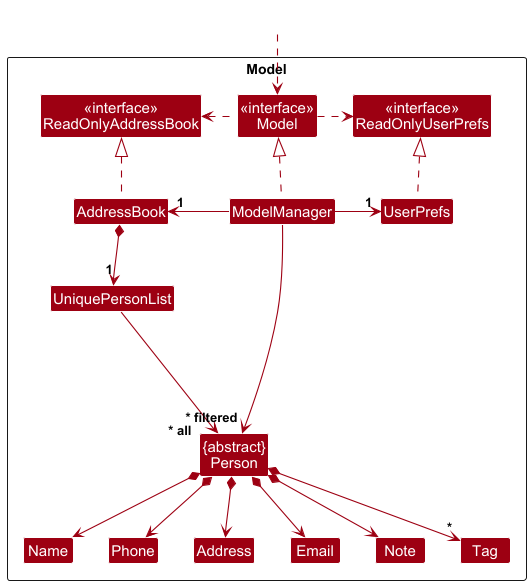

The diagram above was rendered by PlantUML. Its source (embedded in the PNG):
@startuml
!include style.puml
skinparam arrowThickness 1.1
skinparam arrowColor MODEL_COLOR
skinparam classBackgroundColor MODEL_COLOR

Package Model as ModelPackage <<Rectangle>>{
Class "<<interface>>\nReadOnlyAddressBook" as ReadOnlyAddressBook
Class "<<interface>>\nReadOnlyUserPrefs" as ReadOnlyUserPrefs
Class "<<interface>>\nModel" as Model
Class AddressBook
Class ModelManager
Class UserPrefs

Class UniquePersonList
Class "{abstract}\nPerson" as Person
Class Address
Class Email
Class Name
Class Phone
Class Note
Class Tag

Class I #FFFFFF
}

Class HiddenOutside #FFFFFF
HiddenOutside ..> Model

AddressBook .up.|> ReadOnlyAddressBook

ModelManager .up.|> Model
Model .right.> ReadOnlyUserPrefs
Model .left.> ReadOnlyAddressBook
ModelManager -left-> "1" AddressBook
ModelManager -right-> "1" UserPrefs
UserPrefs .up.|> ReadOnlyUserPrefs

AddressBook *--> "1" UniquePersonList
UniquePersonList --> "~* all" Person
Person *--> Name
Person *--> Phone
Person *--> Email
Person *--> Address
Person *--> Note
Person *--> "*" Tag

Person -[hidden]up--> I
UniquePersonList -[hidden]right-> I

Name -[hidden]right-> Phone
Phone -[hidden]right-> Address
Address -[hidden]right-> Email
Email -[hidden]right-> Note

ModelManager --> "~* filtered" Person
@enduml